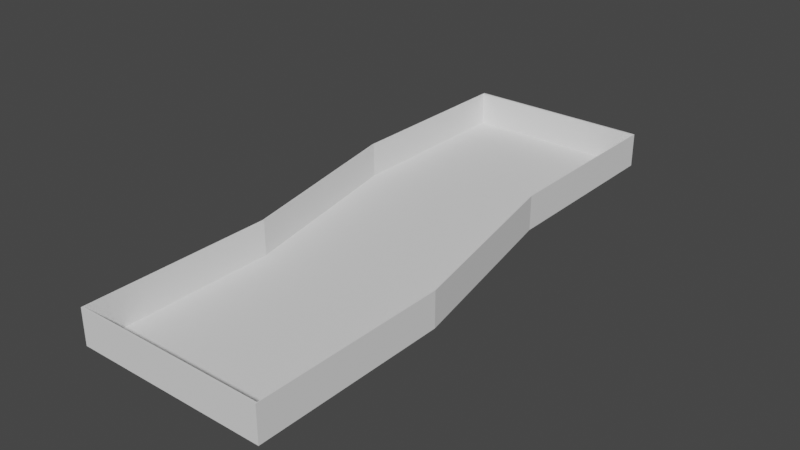 # Source: Level01.blend  (saved by Blender 2.90.8; exported with 4.5.12 LTS)
import bpy
from mathutils import Matrix  # noqa: F401  (used for matrix-valued properties, if any)

bpy.ops.wm.read_factory_settings(use_empty=True)
scene = bpy.context.scene
scene.name = 'Scene'

# ---- collections
col_collection = bpy.data.collections.new('Collection'); scene.collection.children.link(col_collection)

# ---- world
world_world = bpy.data.worlds.new('World'); scene.world = world_world
world_world.use_nodes = True; world_world.node_tree.nodes.clear()
_N = world_world.node_tree.nodes; _L = world_world.node_tree.links
n0 = _N.new('ShaderNodeOutputWorld'); n0.name = 'World Output'; n0.location = (300, 300)
n1 = _N.new('ShaderNodeBackground'); n1.name = 'Background'; n1.location = (10, 300)
n1.inputs[0].default_value = (0.05088, 0.05088, 0.05088, 1.0)
_L.new(n1.outputs[0], n0.inputs[0])
n0.is_active_output = True
world_world.color = (0.05088, 0.05088, 0.05088)
world_world.use_sun_shadow = False
world_world.sun_shadow_jitter_overblur = 0.0

# ---- meshes
me_plan = bpy.data.meshes.new('Plan')
me_plan.from_pydata([(-1.0, -1.0, 0.0), (1.0, -1.0, 0.0), (-1.4, 1.0, 0.0), (0.5998, 1.0, 0.0), (-1.0, -0.3342, 0.0), (1.0, -0.3342, 0.0), (0.6043, 0.3329, 0.0), (-1.396, 0.3329, 0.0)], [], [(7, 6, 3, 2), (0, 1, 5, 4), (4, 5, 6, 7)])
_uv = me_plan.uv_layers.new(name='CarteUV')
_uv.uv.foreach_set('vector', [0.0, 0.6638, 1.0, 0.6638, 1.0, 1.0, 0.0, 1.0, 0.0, 0.0, 1.0, 0.0, 1.0, 0.3329, 0.0, 0.3329, 0.0, 0.3329, 1.0, 0.3329, 1.0, 0.6638, 0.0, 0.6638])
me_plan.use_remesh_fix_poles = True
me_plan.use_remesh_preserve_attributes = False
me_plan.use_mirror_vertex_groups = False
me_plan.update()
me_plan_001 = bpy.data.meshes.new('Plan.001')
me_plan_001.from_pydata([(-1.0, -1.0, 0.0), (1.0, -1.0, 0.0), (-1.4, 1.0, 0.0), (0.5998, 1.0, 0.0), (-1.0, -0.3342, 0.0), (1.0, -0.3342, 0.0), (0.6043, 0.3329, 0.0), (-1.396, 0.3329, 0.0), (-1.0, -1.0, 0.3685), (1.0, -1.0, 0.3685), (-1.4, 1.0, 0.3685), (0.5998, 1.0, 0.3685), (-1.0, -0.3342, 0.3685), (1.0, -0.3342, 0.3685), (0.6043, 0.3329, 0.3685), (-1.396, 0.3329, 0.3685), (-1.0, -1.0, 0.3685)], [(8, 16)], [(7, 15, 12, 4), (6, 14, 11, 3), (4, 12, 8, 0), (5, 13, 14, 6), (1, 9, 13, 5), (3, 11, 10, 2), (0, 8, 9, 1), (2, 10, 15, 7)])
_uv = me_plan_001.uv_layers.new(name='CarteUV')
_uv.uv.foreach_set('vector', [0.0, 0.6638, 0.0, 0.6638, 0.0, 0.3329, 0.0, 0.3329, 1.0, 0.6638, 1.0, 0.6638, 1.0, 1.0, 1.0, 1.0, 0.0, 0.3329, 0.0, 0.3329, 0.0, 0.0, 0.0, 0.0, 1.0, 0.3329, 1.0, 0.3329, 1.0, 0.6638, 1.0, 0.6638, 1.0, 0.0, 1.0, 0.0, 1.0, 0.3329, 1.0, 0.3329, 1.0, 1.0, 1.0, 1.0, 0.0, 1.0, 0.0, 1.0, 0.0, 0.0, 0.0, 0.0, 1.0, 0.0, 1.0, 0.0, 0.0, 1.0, 0.0, 1.0, 0.0, 0.6638, 0.0, 0.6638])
me_plan_001.use_remesh_fix_poles = True
me_plan_001.use_remesh_preserve_attributes = False
me_plan_001.use_mirror_vertex_groups = False
me_plan_001.update()

# ---- objects
ob_plan = bpy.data.objects.new('Plan', me_plan)
ob_mur = bpy.data.objects.new('Mur', me_plan_001)

# ---- transforms, parenting, visibility, modifiers, constraints
ob_plan.location = (0.0, 2.0, 0.0)
ob_plan.scale = (1.0, 3.0, 1.0)
ob_plan.lineart.crease_threshold = 0.0
ob_mur.location = (0.0, 2.0, 0.0)
ob_mur.scale = (1.0, 3.0, 1.0)
ob_mur.lineart.crease_threshold = 0.0
_m = ob_mur.modifiers.new('Solidifier', 'SOLIDIFY')

# ---- collection membership
col_collection.objects.link(ob_plan)
col_collection.objects.link(ob_mur)

# ---- scene / render settings (as saved in the file)
scene.frame_start = 0; scene.frame_end = 250; scene.frame_set(0)
scene.render.engine = 'BLENDER_EEVEE_NEXT'
scene.cycles.use_denoising = False
scene.cycles.samples = 128
scene.cycles.sampling_pattern = 'TABULATED_SOBOL'
scene.cycles.use_adaptive_sampling = False
scene.cycles.use_light_tree = False
scene.view_settings.view_transform = 'Filmic'
bpy.context.view_layer.update()

# ---- added for rendering (the .blend has no active camera and no usable light): camera, sun
cam_auto = bpy.data.cameras.new('AutoCamera')
cam_auto.lens = 50.0
cam_auto.sensor_width = 36.0
cam_auto.clip_end = 1000.0
ob_auto_camera = bpy.data.objects.new('AutoCamera', cam_auto)
scene.collection.objects.link(ob_auto_camera)
ob_auto_camera.location = (5.83213, -5.23712, 5.00904)
ob_auto_camera.rotation_euler = (1.09748, -7.21219e-08, 0.694738)
scene.camera = ob_auto_camera
light_auto_sun = bpy.data.lights.new('AutoSun', 'SUN')
light_auto_sun.energy = 3.0
light_auto_sun.angle = 0.0523599
ob_auto_sun = bpy.data.objects.new('AutoSun', light_auto_sun)
scene.collection.objects.link(ob_auto_sun)
ob_auto_sun.rotation_euler = (0.872665, 0.174533, 0.523599)
bpy.context.view_layer.update()
